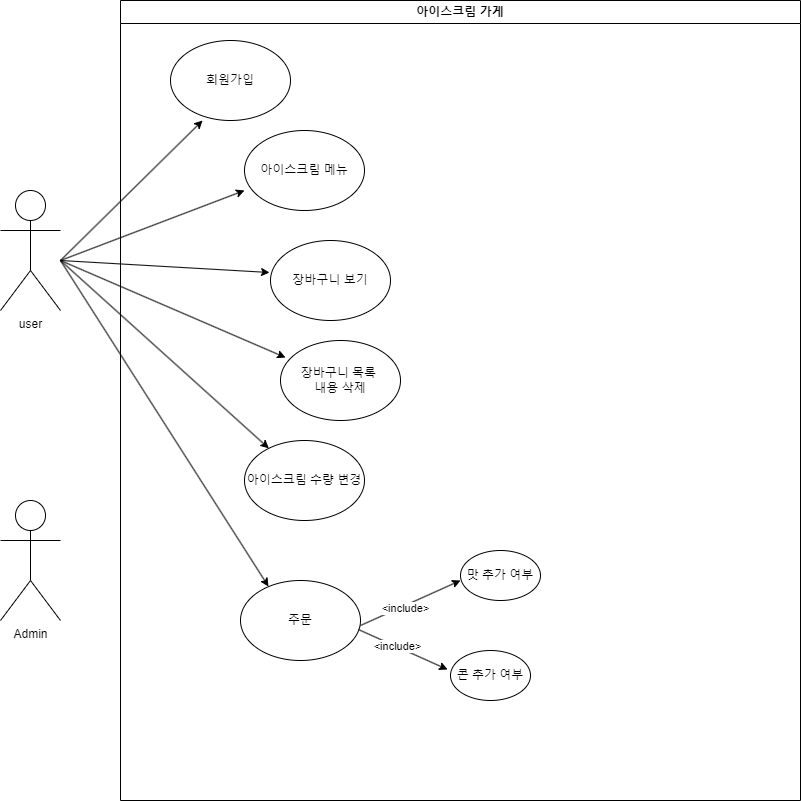

The diagram above was exported from draw.io. Its source (the exported page's mxGraphModel, read from the mxfile embedded in the PNG):
<mxGraphModel dx="996" dy="725" grid="1" gridSize="10" guides="1" tooltips="1" connect="1" arrows="1" fold="1" page="1" pageScale="1" pageWidth="827" pageHeight="1169" math="0" shadow="0">
  <root>
    <mxCell id="0" />
    <mxCell id="1" parent="0" />
    <mxCell id="BbQy5cKLrOG3xmPKrhMZ-1" value="user" style="shape=umlActor;verticalLabelPosition=bottom;verticalAlign=top;html=1;" parent="1" vertex="1">
      <mxGeometry x="120" y="280" width="60" height="120" as="geometry" />
    </mxCell>
    <mxCell id="4hFZjtZKugXyr1coKlxq-2" value="Admin" style="shape=umlActor;verticalLabelPosition=bottom;verticalAlign=top;html=1;outlineConnect=0;" parent="1" vertex="1">
      <mxGeometry x="120" y="590" width="60" height="120" as="geometry" />
    </mxCell>
    <mxCell id="4hFZjtZKugXyr1coKlxq-5" value="아이스크림 가게" style="swimlane;whiteSpace=wrap;html=1;" parent="1" vertex="1">
      <mxGeometry x="240" y="90" width="680" height="800" as="geometry" />
    </mxCell>
    <mxCell id="BbQy5cKLrOG3xmPKrhMZ-18" value="장바구니 목록&amp;nbsp;&lt;div&gt;내용 삭제&lt;/div&gt;" style="ellipse;whiteSpace=wrap;html=1;" parent="4hFZjtZKugXyr1coKlxq-5" vertex="1">
      <mxGeometry x="160" y="340" width="120" height="80" as="geometry" />
    </mxCell>
    <mxCell id="BbQy5cKLrOG3xmPKrhMZ-16" value="장바구니 보기" style="ellipse;whiteSpace=wrap;html=1;" parent="4hFZjtZKugXyr1coKlxq-5" vertex="1">
      <mxGeometry x="150" y="240" width="120" height="80" as="geometry" />
    </mxCell>
    <mxCell id="BbQy5cKLrOG3xmPKrhMZ-9" value="아이스크림 메뉴" style="ellipse;whiteSpace=wrap;html=1;" parent="4hFZjtZKugXyr1coKlxq-5" vertex="1">
      <mxGeometry x="124" y="130" width="120" height="80" as="geometry" />
    </mxCell>
    <mxCell id="BbQy5cKLrOG3xmPKrhMZ-13" value="콘 추가 여부" style="ellipse;whiteSpace=wrap;html=1;direction=east;" parent="4hFZjtZKugXyr1coKlxq-5" vertex="1">
      <mxGeometry x="330" y="650" width="80" height="50" as="geometry" />
    </mxCell>
    <mxCell id="BbQy5cKLrOG3xmPKrhMZ-14" value="맛 추가 여부" style="ellipse;whiteSpace=wrap;html=1;" parent="4hFZjtZKugXyr1coKlxq-5" vertex="1">
      <mxGeometry x="340" y="550" width="80" height="50" as="geometry" />
    </mxCell>
    <mxCell id="BbQy5cKLrOG3xmPKrhMZ-20" value="아이스크림 수량 변경" style="ellipse;whiteSpace=wrap;html=1;" parent="4hFZjtZKugXyr1coKlxq-5" vertex="1">
      <mxGeometry x="124" y="440" width="120" height="80" as="geometry" />
    </mxCell>
    <mxCell id="4hFZjtZKugXyr1coKlxq-8" value="" style="endArrow=classic;html=1;rounded=0;entryX=0.233;entryY=0.075;entryDx=0;entryDy=0;entryPerimeter=0;" parent="4hFZjtZKugXyr1coKlxq-5" target="BbQy5cKLrOG3xmPKrhMZ-22" edge="1">
      <mxGeometry width="50" height="50" relative="1" as="geometry">
        <mxPoint x="-60" y="260" as="sourcePoint" />
        <mxPoint x="70" y="310" as="targetPoint" />
      </mxGeometry>
    </mxCell>
    <mxCell id="BbQy5cKLrOG3xmPKrhMZ-22" value="주문" style="ellipse;whiteSpace=wrap;html=1;" parent="4hFZjtZKugXyr1coKlxq-5" vertex="1">
      <mxGeometry x="120" y="580" width="120" height="80" as="geometry" />
    </mxCell>
    <mxCell id="BbQy5cKLrOG3xmPKrhMZ-5" value="회원가입" style="ellipse;whiteSpace=wrap;html=1;" parent="4hFZjtZKugXyr1coKlxq-5" vertex="1">
      <mxGeometry x="50" y="40" width="120" height="80" as="geometry" />
    </mxCell>
    <mxCell id="4hFZjtZKugXyr1coKlxq-11" value="" style="endArrow=classic;html=1;rounded=0;exitX=1;exitY=0.25;exitDx=0;exitDy=0;exitPerimeter=0;entryX=0;entryY=0.5;entryDx=0;entryDy=0;" parent="4hFZjtZKugXyr1coKlxq-5" edge="1">
      <mxGeometry width="50" height="50" relative="1" as="geometry">
        <mxPoint x="240" y="625" as="sourcePoint" />
        <mxPoint x="340" y="580" as="targetPoint" />
        <Array as="points" />
      </mxGeometry>
    </mxCell>
    <mxCell id="FqO4n0i1FSJRhX4F_13W-1" value="&amp;lt;include&amp;gt;" style="edgeLabel;html=1;align=center;verticalAlign=middle;resizable=0;points=[];" parent="4hFZjtZKugXyr1coKlxq-11" vertex="1" connectable="0">
      <mxGeometry x="-0.1168" y="-2" relative="1" as="geometry">
        <mxPoint as="offset" />
      </mxGeometry>
    </mxCell>
    <mxCell id="4hFZjtZKugXyr1coKlxq-12" value="" style="endArrow=classic;html=1;rounded=0;exitX=0.983;exitY=0.613;exitDx=0;exitDy=0;exitPerimeter=0;entryX=-0.037;entryY=0.38;entryDx=0;entryDy=0;entryPerimeter=0;" parent="4hFZjtZKugXyr1coKlxq-5" source="BbQy5cKLrOG3xmPKrhMZ-22" target="BbQy5cKLrOG3xmPKrhMZ-13" edge="1">
      <mxGeometry width="50" height="50" relative="1" as="geometry">
        <mxPoint x="240" y="642.5" as="sourcePoint" />
        <mxPoint x="340" y="597.5" as="targetPoint" />
        <Array as="points" />
      </mxGeometry>
    </mxCell>
    <mxCell id="FqO4n0i1FSJRhX4F_13W-2" value="&amp;lt;include&amp;gt;" style="edgeLabel;html=1;align=center;verticalAlign=middle;resizable=0;points=[];" parent="4hFZjtZKugXyr1coKlxq-12" vertex="1" connectable="0">
      <mxGeometry x="-0.1281" y="1" relative="1" as="geometry">
        <mxPoint x="-1" as="offset" />
      </mxGeometry>
    </mxCell>
    <mxCell id="4hFZjtZKugXyr1coKlxq-6" value="" style="endArrow=classic;html=1;rounded=0;entryX=0;entryY=0.75;entryDx=0;entryDy=0;entryPerimeter=0;" parent="1" target="BbQy5cKLrOG3xmPKrhMZ-9" edge="1">
      <mxGeometry width="50" height="50" relative="1" as="geometry">
        <mxPoint x="180" y="350" as="sourcePoint" />
        <mxPoint x="320" y="300" as="targetPoint" />
      </mxGeometry>
    </mxCell>
    <mxCell id="4hFZjtZKugXyr1coKlxq-7" value="" style="endArrow=classic;html=1;rounded=0;entryX=-0.008;entryY=0.4;entryDx=0;entryDy=0;entryPerimeter=0;" parent="1" target="BbQy5cKLrOG3xmPKrhMZ-16" edge="1">
      <mxGeometry width="50" height="50" relative="1" as="geometry">
        <mxPoint x="180" y="350" as="sourcePoint" />
        <mxPoint x="300" y="380" as="targetPoint" />
      </mxGeometry>
    </mxCell>
    <mxCell id="4hFZjtZKugXyr1coKlxq-9" value="" style="endArrow=classic;html=1;rounded=0;entryX=0.042;entryY=0.213;entryDx=0;entryDy=0;entryPerimeter=0;" parent="1" target="BbQy5cKLrOG3xmPKrhMZ-18" edge="1">
      <mxGeometry width="50" height="50" relative="1" as="geometry">
        <mxPoint x="180" y="350" as="sourcePoint" />
        <mxPoint x="389" y="362" as="targetPoint" />
      </mxGeometry>
    </mxCell>
    <mxCell id="4hFZjtZKugXyr1coKlxq-10" value="" style="endArrow=classic;html=1;rounded=0;" parent="1" target="BbQy5cKLrOG3xmPKrhMZ-20" edge="1">
      <mxGeometry width="50" height="50" relative="1" as="geometry">
        <mxPoint x="180" y="350" as="sourcePoint" />
        <mxPoint x="399" y="372" as="targetPoint" />
      </mxGeometry>
    </mxCell>
    <mxCell id="4hFZjtZKugXyr1coKlxq-13" value="" style="endArrow=classic;html=1;rounded=0;entryX=0.267;entryY=1;entryDx=0;entryDy=0;entryPerimeter=0;" parent="1" target="BbQy5cKLrOG3xmPKrhMZ-5" edge="1">
      <mxGeometry width="50" height="50" relative="1" as="geometry">
        <mxPoint x="180" y="350" as="sourcePoint" />
        <mxPoint x="364" y="280" as="targetPoint" />
      </mxGeometry>
    </mxCell>
  </root>
</mxGraphModel>